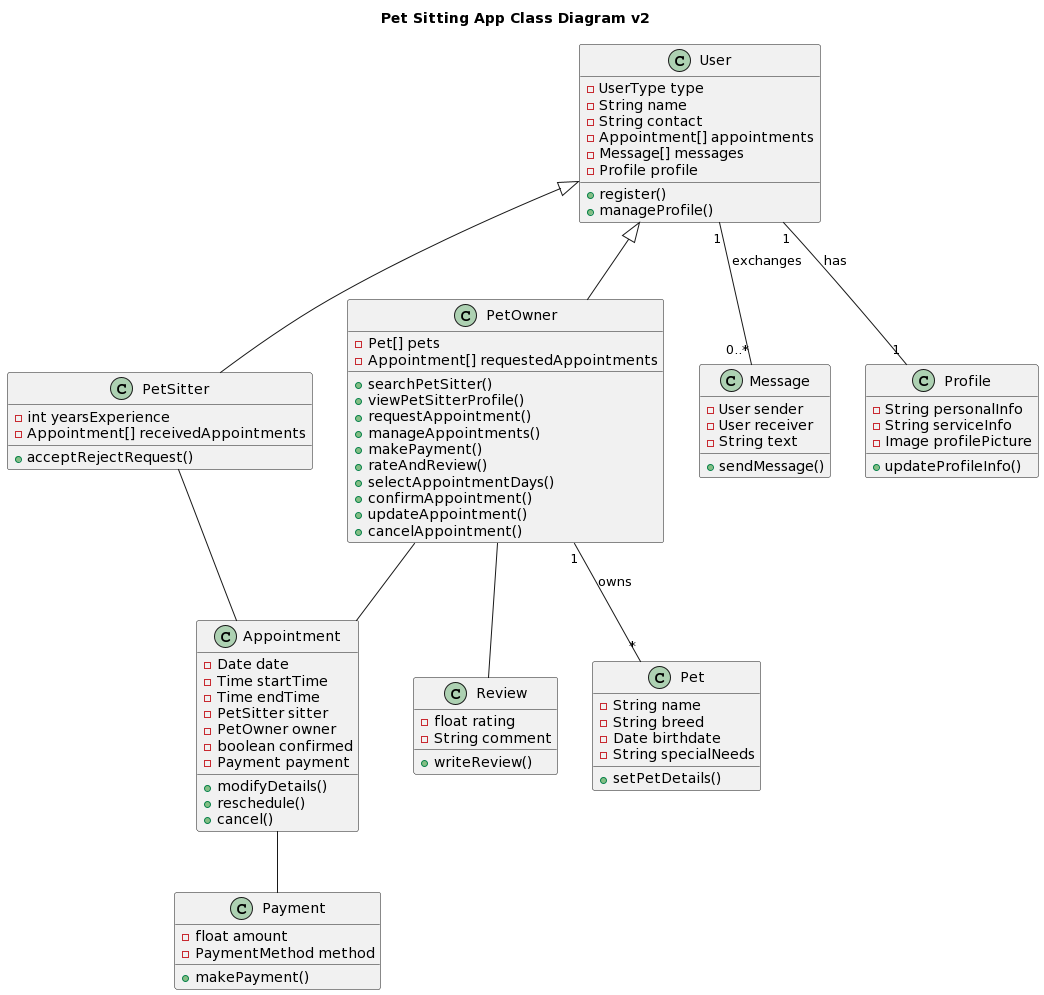

The diagram above was rendered by PlantUML. Its source (embedded in the PNG):
@startuml
title Pet Sitting App Class Diagram v2

class User {
  -UserType type
  -String name
  -String contact
  -Appointment[] appointments
  -Message[] messages
  -Profile profile
  +register()
  +manageProfile()
}

class PetOwner {
  -Pet[] pets
  -Appointment[] requestedAppointments
  +searchPetSitter()
  +viewPetSitterProfile()
  +requestAppointment()
  +manageAppointments()
  +makePayment()
  +rateAndReview()
  +selectAppointmentDays()
  +confirmAppointment()
  +updateAppointment()
  +cancelAppointment()
}

class PetSitter {
  -int yearsExperience
  -Appointment[] receivedAppointments
  +acceptRejectRequest()
}

class Pet {
  -String name
  -String breed
  -Date birthdate
  -String specialNeeds
  +setPetDetails()
}

class Appointment {
  -Date date
  -Time startTime
  -Time endTime
  -PetSitter sitter
  -PetOwner owner
  -boolean confirmed
  -Payment payment
  +modifyDetails()
  +reschedule()
  +cancel()
}

class Payment {
  -float amount
  -PaymentMethod method
  +makePayment()
}

class Review {
  -float rating
  -String comment
  +writeReview()
}

class Message {
  -User sender
  -User receiver
  -String text
  +sendMessage()
}

class Profile {
  -String personalInfo
  -String serviceInfo
  -Image profilePicture
  +updateProfileInfo()
}

User <|-- PetOwner
User <|-- PetSitter
PetOwner "1" -- "*" Pet : owns
PetOwner -- Appointment
PetSitter -- Appointment
User "1" -- "0..*" Message : exchanges
User "1" -- "1" Profile : has
Appointment -- Payment
PetOwner -- Review
@enduml